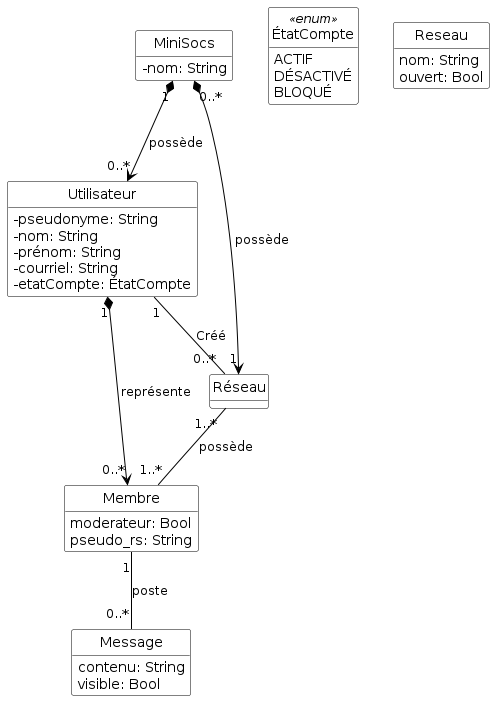

The diagram above was rendered by PlantUML. Its source (embedded in the PNG):
@startuml

'Diagramme de classes (PlantUML)'

'Configuration charte graphique'
hide empty methods
hide circle
skinparam class {
  BackgroundColor White
  ArrowColor Black
  BorderColor Black
  AttributeIconSize 0
}

'Classes, énumérations, etc.'
class MiniSocs {
  - nom: String
}
class Utilisateur {
  - pseudonyme: String
  - nom: String
  - prénom: String
  - courriel: String
  - etatCompte: ÉtatCompte
}
enum ÉtatCompte <<enum>> {
  ACTIF
  DÉSACTIVÉ
  BLOQUÉ
}
class Reseau {
  nom: String
  ouvert: Bool
}
class Membre {
  moderateur: Bool
  pseudo_rs: String
}
class Message {
  contenu: String
  visible: Bool
}

'Associations, etc.'
MiniSocs "1" *--> "0..*" Utilisateur : possède
MiniSocs "0..*" *--> "1" Réseau : possède

Réseau "1..*" -- "1..*" Membre: possède

Membre "1" -- "0..*" Message: poste

Utilisateur "1" -- "0..*" Réseau: Créé
Utilisateur "1" *--> "0..*" Membre: représente

'Au besoin, aides pour le positionnement'

@enduml